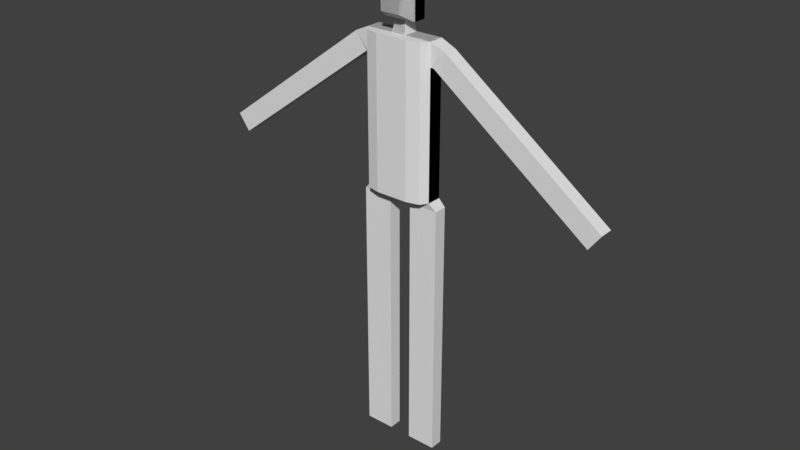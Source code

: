 # Source: me.blend  (saved by Blender 2.79.0; exported with 4.5.12 LTS)
import bpy
from mathutils import Matrix  # noqa: F401  (used for matrix-valued properties, if any)

bpy.ops.wm.read_factory_settings(use_empty=True)
scene = bpy.context.scene
scene.name = 'Scene'

# ---- collections
col_collection_1 = bpy.data.collections.new('Collection 1'); scene.collection.children.link(col_collection_1)

# ---- world
world_world = bpy.data.worlds.new('World'); scene.world = world_world
world_world.color = (0.05088, 0.05088, 0.05088)
world_world.use_sun_shadow = False
world_world.sun_shadow_jitter_overblur = 0.0
world_world.cycles.sampling_method = 'MANUAL'

# ---- meshes
me_005 = bpy.data.meshes.new('平面.005')
me_005.from_pydata([(-1.0, -1.0, 0.0), (1.0, -1.0, 0.0), (-1.0, 1.0, 0.0), (1.0, 1.0, 0.0), (-1.0, -1.0, 0.3728), (1.0, -1.0, 0.3728), (-1.0, 1.0, 0.3728), (1.0, 1.0, 0.3728), (-1.0, -1.0, 0.3728), (1.0, -1.0, 0.3728), (-1.0, 1.0, 0.3728), (1.0, 1.0, 0.3728), (-0.6193, -0.6193, 0.7643), (0.6193, -0.6193, 0.7643), (-0.6193, 0.6193, 0.7643), (0.6193, 0.6193, 0.7643), (-0.6193, -0.6193, 0.7643), (0.6193, -0.6193, 0.7643), (-0.6193, 0.6193, 0.7643), (0.6193, 0.6193, 0.7643), (-2.166, 8.888, 2.06e-07), (2.166, 8.888, 2.06e-07), (-2.166, 1.611, 2.708e-07), (2.166, 1.611, 2.708e-07), (-2.166, 8.888, 0.4328), (2.166, 8.888, 0.4328), (-2.166, 1.611, 0.4328), (2.166, 1.611, 0.4328), (1.026, 1.611, 0.7343), (2.166, 1.611, 0.4328), (1.832, 1.611, 0.646), (2.166, 8.888, 0.4328), (1.026, 8.888, 0.7343), (1.832, 8.888, 0.646), (-2.166, 2.722, 2.609e-07), (2.166, 2.722, 2.609e-07), (-2.166, 2.722, 0.4328), (2.166, 2.722, 0.4328), (2.166, 2.722, 0.4328), (1.832, 2.722, 0.646), (1.026, 2.722, 0.7343), (12.32, 8.449, 4.322e-07), (13.06, 7.662, 4.196e-07), (2.339, 2.729, 4.088e-07), (3.084, 1.942, 3.962e-07), (12.32, 8.449, 4.322e-07), (13.06, 7.662, 4.196e-07), (12.32, 8.449, 0.4074), (13.06, 7.662, 0.4074), (2.339, 2.729, 0.4074), (3.084, 1.942, 0.4074), (12.32, 8.449, 0.4074), (13.06, 7.662, 0.4074), (-0.4446, 8.888, 2.06e-07), (0.4159, 8.888, 2.06e-07), (0.4159, 1.611, 2.708e-07), (-0.4446, 1.611, 2.708e-07), (-0.4446, 8.888, 0.4328), (0.4159, 8.888, 0.4328), (0.4159, 1.611, 0.4328), (-0.4446, 1.611, 0.4328), (-0.4446, 2.722, 2.609e-07), (0.4159, 2.722, 2.609e-07), (-0.3333, -1.0, 0.0), (0.3333, -1.0, 0.0), (0.3333, 1.0, 0.0), (-0.3333, 1.0, 0.0), (-0.3333, -1.0, 0.3728), (0.3333, -1.0, 0.3728), (0.3333, 1.0, 0.3728), (-0.3333, 1.0, 0.3728), (-0.3333, -1.0, 0.3728), (0.3333, -1.0, 0.3728), (0.3333, 1.0, 0.3728), (-0.3333, 1.0, 0.3728), (-0.2064, -0.6193, 0.7643), (0.2064, -0.6193, 0.7643), (0.2064, 0.6193, 0.7643), (-0.2064, 0.6193, 0.7643), (-0.2064, -0.6193, 0.7643), (0.2064, -0.6193, 0.7643), (0.2064, 0.6193, 0.7643), (-0.2064, 0.6193, 0.7643), (0.7241, 22.02, 1.567e-08), (2.591, 22.02, 1.567e-08), (0.7241, 9.228, -1.013e-07), (2.591, 9.228, -1.013e-07), (0.7241, 22.02, 0.3794), (2.591, 22.02, 0.3794), (0.7241, 9.228, 0.3794), (2.591, 9.228, 0.3794), (1.0, -1.0, 0.0), (-1.0, -1.0, 0.0), (1.0, 1.0, 0.0), (-1.0, 1.0, 0.0), (1.0, -1.0, 0.3728), (-1.0, -1.0, 0.3728), (1.0, 1.0, 0.3728), (-1.0, 1.0, 0.3728), (1.0, -1.0, 0.3728), (-1.0, -1.0, 0.3728), (1.0, 1.0, 0.3728), (-1.0, 1.0, 0.3728), (0.6193, -0.6193, 0.7643), (-0.6193, -0.6193, 0.7643), (0.6193, 0.6193, 0.7643), (-0.6193, 0.6193, 0.7643), (0.6193, -0.6193, 0.7643), (-0.6193, -0.6193, 0.7643), (0.6193, 0.6193, 0.7643), (-0.6193, 0.6193, 0.7643), (2.166, 8.888, 2.06e-07), (-2.166, 8.888, 2.06e-07), (2.166, 1.611, 2.708e-07), (-2.166, 1.611, 2.708e-07), (2.166, 8.888, 0.4328), (-2.166, 8.888, 0.4328), (2.166, 1.611, 0.4328), (-2.166, 1.611, 0.4328), (-1.026, 1.611, 0.7343), (-2.166, 1.611, 0.4328), (-1.832, 1.611, 0.646), (-2.166, 8.888, 0.4328), (-1.026, 8.888, 0.7343), (-1.832, 8.888, 0.646), (2.166, 2.722, 2.609e-07), (-2.166, 2.722, 2.609e-07), (2.166, 2.722, 0.4328), (-2.166, 2.722, 0.4328), (-2.166, 2.722, 0.4328), (-1.832, 2.722, 0.646), (-1.026, 2.722, 0.7343), (-12.32, 8.449, 4.322e-07), (-13.06, 7.662, 4.196e-07), (-2.339, 2.729, 4.088e-07), (-3.084, 1.942, 3.962e-07), (-12.32, 8.449, 4.322e-07), (-13.06, 7.662, 4.196e-07), (-12.32, 8.449, 0.4074), (-13.06, 7.662, 0.4074), (-2.339, 2.729, 0.4074), (-3.084, 1.942, 0.4074), (-12.32, 8.449, 0.4074), (-13.06, 7.662, 0.4074), (0.4446, 8.888, 2.06e-07), (-0.4159, 8.888, 2.06e-07), (-0.4159, 1.611, 2.708e-07), (0.4446, 1.611, 2.708e-07), (0.4446, 8.888, 0.4328), (-0.4159, 8.888, 0.4328), (-0.4159, 1.611, 0.4328), (0.4446, 1.611, 0.4328), (0.4446, 2.722, 2.609e-07), (-0.4159, 2.722, 2.609e-07), (0.3333, -1.0, 0.0), (-0.3333, -1.0, 0.0), (-0.3333, 1.0, 0.0), (0.3333, 1.0, 0.0), (0.3333, -1.0, 0.3728), (-0.3333, -1.0, 0.3728), (-0.3333, 1.0, 0.3728), (0.3333, 1.0, 0.3728), (0.3333, -1.0, 0.3728), (-0.3333, -1.0, 0.3728), (-0.3333, 1.0, 0.3728), (0.3333, 1.0, 0.3728), (0.2064, -0.6193, 0.7643), (-0.2064, -0.6193, 0.7643), (-0.2064, 0.6193, 0.7643), (0.2064, 0.6193, 0.7643), (0.2064, -0.6193, 0.7643), (-0.2064, -0.6193, 0.7643), (-0.2064, 0.6193, 0.7643), (0.2064, 0.6193, 0.7643), (-0.7241, 22.02, 1.567e-08), (-2.591, 22.02, 1.567e-08), (-0.7241, 9.228, -1.013e-07), (-2.591, 9.228, -1.013e-07), (-0.7241, 22.02, 0.3794), (-2.591, 22.02, 0.3794), (-0.7241, 9.228, 0.3794), (-2.591, 9.228, 0.3794)], [], [(64, 65, 3, 1), (70, 6, 10, 74), (1, 3, 7, 5), (2, 0, 4, 6), (66, 2, 6, 70), (64, 1, 5, 68), (72, 9, 13, 76), (68, 5, 9, 72), (5, 7, 11, 9), (6, 4, 8, 10), (13, 15, 19, 17), (9, 11, 15, 13), (10, 8, 12, 14), (74, 10, 14, 78), (80, 17, 19, 81), (14, 12, 16, 18), (78, 14, 18, 82), (76, 13, 17, 80), (62, 35, 23, 55), (37, 38, 29, 27), (34, 36, 24, 20), (56, 60, 26, 22), (58, 89, 85, 54), (38, 39, 30, 29), (39, 40, 28, 30), (28, 32, 123, 119), (33, 32, 40, 39), (31, 33, 39, 38), (22, 26, 36, 34), (21, 25, 37, 35), (25, 31, 38, 37), (54, 21, 35, 62), (41, 42, 44, 43), (42, 41, 45, 46), (47, 49, 50, 48), (48, 52, 51, 47), (42, 48, 50, 44), (43, 49, 47, 41), (41, 47, 51, 45), (46, 52, 48, 42), (45, 51, 52, 46), (50, 49, 38, 29), (50, 29, 23, 44), (35, 43, 44, 23), (43, 35, 38, 49), (20, 53, 61, 34), (53, 54, 62, 61), (20, 24, 57, 53), (53, 57, 58, 54), (23, 27, 59, 55), (34, 61, 56, 22), (61, 62, 55, 56), (12, 75, 79, 16), (75, 76, 80, 79), (15, 77, 81, 19), (77, 78, 82, 81), (16, 79, 82, 18), (79, 80, 81, 82), (11, 73, 77, 15), (73, 74, 78, 77), (4, 67, 71, 8), (67, 68, 72, 71), (8, 71, 75, 12), (71, 72, 76, 75), (0, 63, 67, 4), (63, 64, 68, 67), (3, 65, 69, 7), (7, 69, 73, 11), (69, 70, 74, 73), (0, 2, 66, 63), (63, 66, 65, 64), (69, 59, 60, 70), (70, 60, 56, 66), (66, 56, 55, 65), (65, 55, 59, 69), (83, 84, 86, 85), (87, 89, 90, 88), (84, 88, 90, 86), (85, 89, 87, 83), (25, 90, 89, 58), (83, 87, 88, 84), (54, 85, 86, 21), (21, 86, 90, 25), (155, 92, 94, 156), (161, 165, 101, 97), (92, 96, 98, 94), (93, 97, 95, 91), (157, 161, 97, 93), (155, 159, 96, 92), (163, 167, 104, 100), (159, 163, 100, 96), (96, 100, 102, 98), (97, 101, 99, 95), (104, 108, 110, 106), (100, 104, 106, 102), (101, 105, 103, 99), (165, 169, 105, 101), (171, 172, 110, 108), (105, 109, 107, 103), (169, 173, 109, 105), (167, 171, 108, 104), (153, 146, 114, 126), (128, 118, 120, 129), (125, 111, 115, 127), (147, 113, 117, 151), (149, 145, 176, 180), (129, 120, 121, 130), (130, 121, 119, 131), (124, 130, 131, 123), (122, 129, 130, 124), (113, 125, 127, 117), (112, 126, 128, 116), (116, 128, 129, 122), (145, 153, 126, 112), (132, 134, 135, 133), (133, 137, 136, 132), (138, 139, 141, 140), (139, 138, 142, 143), (133, 135, 141, 139), (134, 132, 138, 140), (132, 136, 142, 138), (137, 133, 139, 143), (136, 137, 143, 142), (141, 120, 129, 140), (141, 135, 114, 120), (126, 114, 135, 134), (134, 140, 129, 126), (111, 125, 152, 144), (144, 152, 153, 145), (111, 144, 148, 115), (144, 145, 149, 148), (114, 146, 150, 118), (125, 113, 147, 152), (152, 147, 146, 153), (103, 107, 170, 166), (166, 170, 171, 167), (106, 110, 172, 168), (168, 172, 173, 169), (107, 109, 173, 170), (170, 173, 172, 171), (102, 106, 168, 164), (164, 168, 169, 165), (95, 99, 162, 158), (158, 162, 163, 159), (99, 103, 166, 162), (162, 166, 167, 163), (91, 95, 158, 154), (154, 158, 159, 155), (94, 98, 160, 156), (98, 102, 164, 160), (160, 164, 165, 161), (91, 154, 157, 93), (154, 155, 156, 157), (160, 161, 151, 150), (161, 157, 147, 151), (157, 156, 146, 147), (156, 160, 150, 146), (174, 176, 177, 175), (178, 179, 181, 180), (175, 177, 181, 179), (176, 174, 178, 180), (116, 149, 180, 181), (174, 175, 179, 178), (145, 112, 177, 176), (112, 116, 181, 177), (32, 148, 57, 123), (32, 33, 115, 148), (122, 124, 123, 57), (28, 119, 150, 151), (120, 150, 119, 121), (30, 28, 151, 117)])
me_005.use_remesh_preserve_volume = False
me_005.use_remesh_preserve_attributes = False
me_005.use_mirror_vertex_groups = False
me_005.update()

# ---- objects
ob_003 = bpy.data.objects.new('平面.003', me_005)

# ---- transforms, parenting, visibility, modifiers, constraints
ob_003.location = (0.0, 1.751, 5.353)
ob_003.rotation_euler = (1.571, 0.0, 0.0)
ob_003.scale = (0.4446, -0.5714, 0.9631)
ob_003.lineart.crease_threshold = 0.0

# ---- collection membership
col_collection_1.objects.link(ob_003)

# ---- scene / render settings (as saved in the file)
scene.frame_start = 1; scene.frame_end = 250; scene.frame_set(1)
scene.render.engine = 'BLENDER_EEVEE_NEXT'
scene.render.resolution_percentage = 50
scene.render.dither_intensity = 0.0
scene.cycles.use_denoising = False
scene.cycles.samples = 128
scene.cycles.sampling_pattern = 'TABULATED_SOBOL'
scene.cycles.use_adaptive_sampling = False
scene.cycles.use_light_tree = False
scene.cycles.blur_glossy = 0.0
scene.cycles.sample_clamp_indirect = 0.0
scene.view_settings.view_transform = 'Standard'
bpy.context.view_layer.update()

# ---- added for rendering (the .blend has no active camera and no usable light): camera, sun
cam_auto = bpy.data.cameras.new('AutoCamera')
cam_auto.lens = 50.0
cam_auto.sensor_width = 36.0
cam_auto.clip_end = 1000.0
ob_auto_camera = bpy.data.objects.new('AutoCamera', cam_auto)
scene.collection.objects.link(ob_auto_camera)
ob_auto_camera.location = (16.251, -18.1179, 12.3489)
ob_auto_camera.rotation_euler = (1.09748, -7.21219e-08, 0.694738)
scene.camera = ob_auto_camera
light_auto_sun = bpy.data.lights.new('AutoSun', 'SUN')
light_auto_sun.energy = 3.0
light_auto_sun.angle = 0.0523599
ob_auto_sun = bpy.data.objects.new('AutoSun', light_auto_sun)
scene.collection.objects.link(ob_auto_sun)
ob_auto_sun.rotation_euler = (0.872665, 0.174533, 0.523599)
bpy.context.view_layer.update()
